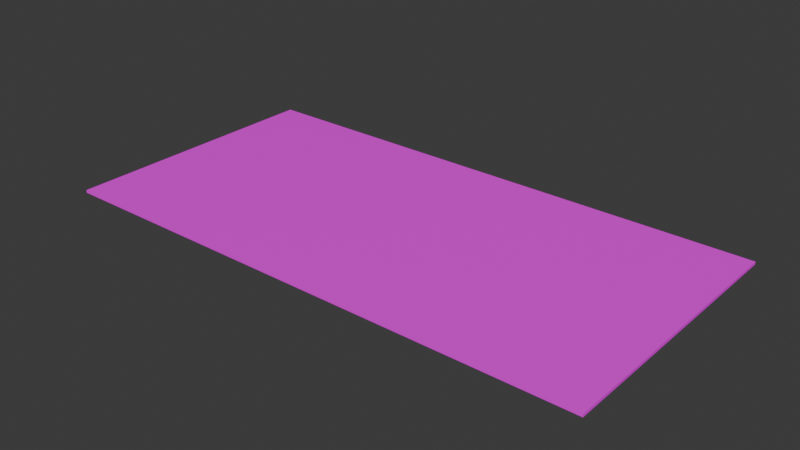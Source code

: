 # Source: PaymentCard01a.blend  (saved by Blender 4.2.66; exported with 4.5.12 LTS)
import bpy
from mathutils import Matrix  # noqa: F401  (used for matrix-valued properties, if any)

bpy.ops.wm.read_factory_settings(use_empty=True)
scene = bpy.context.scene
scene.name = 'Scene'

# ---- collections
col_collection = bpy.data.collections.new('Collection'); scene.collection.children.link(col_collection)

# ---- images (referenced by path relative to the original .blend; pixels are not part of the script)
import os
ASSET_DIR = os.environ.get("B2B_ASSET_DIR", "")  # directory of the original .blend (textures are referenced by path, not embedded)
HERE = os.path.dirname(os.path.abspath(__file__))  # packed textures are extracted next to this script under _unpacked/

def load_image(name, relpath, width, height, colorspace="sRGB"):
    """Load a texture the original file referenced (path relative to the .blend, or extracted next to this script)."""
    p = next((c for c in (os.path.join(HERE, relpath), os.path.join(ASSET_DIR, relpath)) if relpath and os.path.exists(c)), "")
    if p:
        img = bpy.data.images.load(p, check_existing=True)
        img.name = name
    else:  # same state as the original file: an image datablock whose file is absent (Cycles renders it pink)
        img = bpy.data.images.new(name, width, height)
        img.source = "FILE"
        img.filepath = "//" + (relpath or name)
    img.colorspace_settings.name = colorspace
    return img
img_paymentcard01_a_png_001 = load_image('PaymentCard01_a.png.001', 'PaymentCard01_a.png', 1024, 1024, 'sRGB')

# ---- materials (node trees are filled in below, after node groups)
mat_primary = bpy.data.materials.new('Primary')
mat_primary.alpha_threshold = 0.0
mat_primary.use_transparent_shadow = False
mat_primary.roughness = 0.5
mat_primary.line_color = (0.0, 0.0, 0.0, 1.0)

# ---- material node trees
mat_primary.use_nodes = True; mat_primary.node_tree.nodes.clear()
_N = mat_primary.node_tree.nodes; _L = mat_primary.node_tree.links
n0 = _N.new('ShaderNodeOutputMaterial'); n0.name = 'Material Output'; n0.location = (300, 300)
n1 = _N.new('ShaderNodeBsdfPrincipled'); n1.name = 'Principled BSDF'; n1.location = (10, 300)
n1.inputs[3].default_value = 1.45
n2 = _N.new('ShaderNodeTexImage'); n2.name = 'Image Texture'; n2.location = (-280, 280)
n2.image = img_paymentcard01_a_png_001
n2.interpolation = 'Closest'
_L.new(n1.outputs[0], n0.inputs[0])
_L.new(n2.outputs[0], n1.inputs[0])
n0.is_active_output = True

# ---- world
world_world = bpy.data.worlds.new('World'); scene.world = world_world
world_world.use_nodes = True; world_world.node_tree.nodes.clear()
_N = world_world.node_tree.nodes; _L = world_world.node_tree.links
n0 = _N.new('ShaderNodeOutputWorld'); n0.name = 'World Output'; n0.location = (300, 300)
n1 = _N.new('ShaderNodeBackground'); n1.name = 'Background'; n1.location = (10, 300)
n1.inputs[0].default_value = (0.05088, 0.05088, 0.05088, 1.0)
_L.new(n1.outputs[0], n0.inputs[0])
n0.is_active_output = True
world_world.color = (0.05088, 0.05088, 0.05088)
world_world.use_sun_shadow = False
world_world.sun_shadow_jitter_overblur = 0.0

# ---- meshes
me_cube_001 = bpy.data.meshes.new('Cube.001')
me_cube_001.from_pydata([(0.125, 0.0625, -0.000625), (0.125, 0.0625, 0.000625), (0.125, -0.0625, -0.000625), (0.125, -0.0625, 0.000625), (-0.125, 0.0625, -0.000625), (-0.125, 0.0625, 0.000625), (-0.125, -0.0625, -0.000625), (-0.125, -0.0625, 0.000625)], [], [(0, 1, 3, 2), (2, 3, 7, 6), (6, 7, 5, 4), (4, 5, 1, 0), (2, 6, 4, 0), (7, 3, 1, 5)])
_uv = me_cube_001.uv_layers.new(name='UVMap')
_uv.uv.foreach_set('vector', [0.4844, 1.0, 0.4844, 1.0, 0.4844, 0.75, 0.4844, 0.75, 0.5, 0.7656, 0.5, 0.7656, 0.0, 0.7656, 0.0, 0.7656, 0.4844, 0.75, 0.4844, 0.75, 0.4844, 1.0, 0.4844, 1.0, 0.0, 0.7656, 0.0, 0.7656, 0.5, 0.7656, 0.5, 0.7656, 0.0, 0.5, 0.5, 0.5, 0.5, 0.75, 0.0, 0.75, 0.0, 0.75, 0.5, 0.75, 0.5, 1.0, 0.0, 1.0])
me_cube_001.materials.append(mat_primary)
me_cube_001.update()

# ---- objects
ob_paymentcard01a = bpy.data.objects.new('PaymentCard01a', me_cube_001)

# ---- transforms, parenting, visibility, modifiers, constraints
ob_paymentcard01a.location = (0.0, 0.0, 0.0)

# ---- collection membership
col_collection.objects.link(ob_paymentcard01a)

# ---- scene / render settings (as saved in the file)
scene.frame_start = 1; scene.frame_end = 250; scene.frame_set(1)
scene.render.engine = 'BLENDER_EEVEE_NEXT'
scene.cycles.sampling_pattern = 'TABULATED_SOBOL'
bpy.context.view_layer.update()

# ---- added for rendering (the .blend has no active camera and no usable light): camera, sun
cam_auto = bpy.data.cameras.new('AutoCamera')
cam_auto.lens = 50.0
cam_auto.sensor_width = 36.0
cam_auto.clip_end = 1000.0
ob_auto_camera = bpy.data.objects.new('AutoCamera', cam_auto)
scene.collection.objects.link(ob_auto_camera)
ob_auto_camera.location = (0.258611, -0.310333, 0.206889)
ob_auto_camera.rotation_euler = (1.09748, -7.21219e-08, 0.694738)
scene.camera = ob_auto_camera
light_auto_sun = bpy.data.lights.new('AutoSun', 'SUN')
light_auto_sun.energy = 3.0
light_auto_sun.angle = 0.0523599
ob_auto_sun = bpy.data.objects.new('AutoSun', light_auto_sun)
scene.collection.objects.link(ob_auto_sun)
ob_auto_sun.rotation_euler = (0.872665, 0.174533, 0.523599)
bpy.context.view_layer.update()
